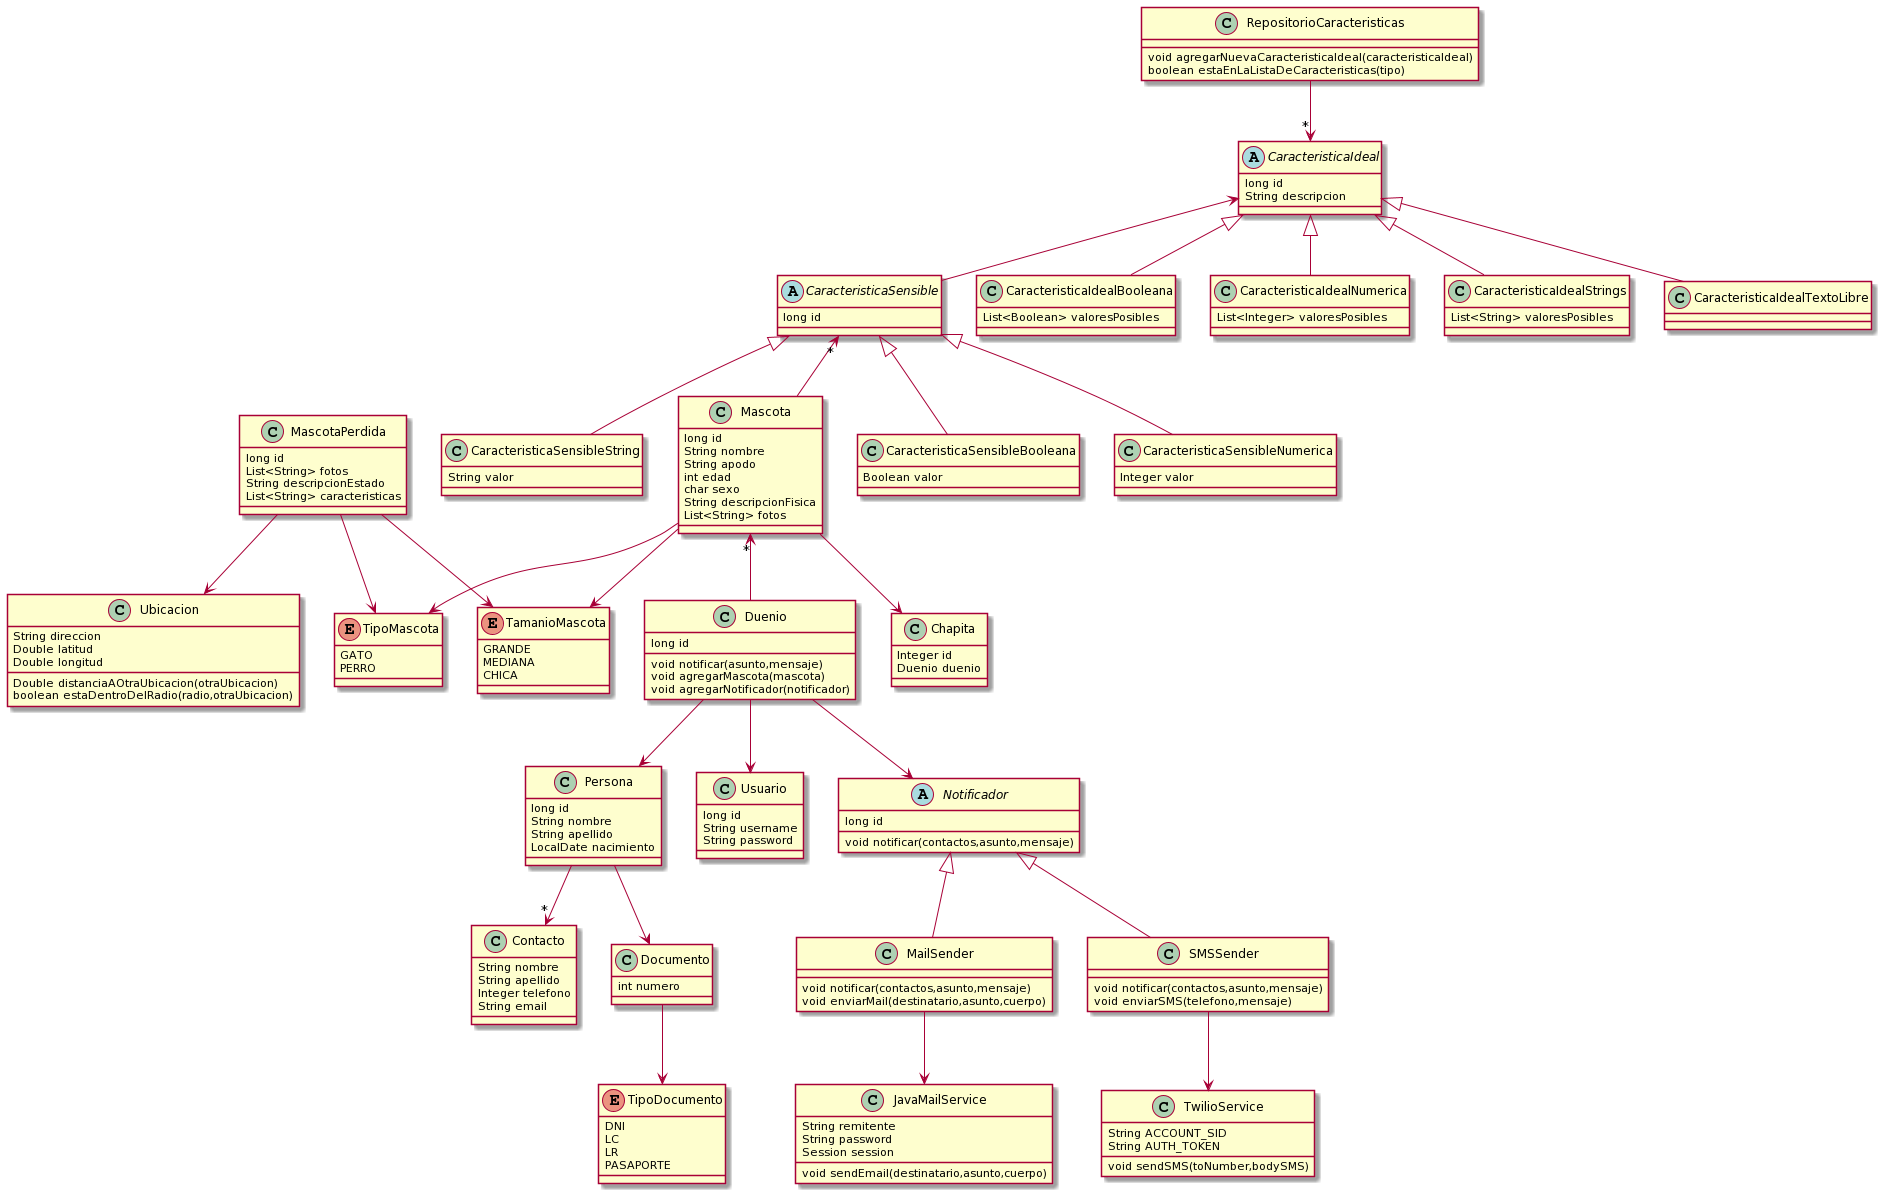

The diagram above was rendered by PlantUML. Its source (embedded in the PNG):
@startuml
class Mascota {
  long id
  String nombre
  String apodo
  int edad
  char sexo
  String descripcionFisica
  List<String> fotos
}

class MascotaPerdida {
  long id
  List<String> fotos
  String descripcionEstado
  List<String> caracteristicas
}

enum TamanioMascota {
  GRANDE
  MEDIANA
  CHICA
}

enum TipoMascota {
  GATO
  PERRO
}

class Chapita {
  Integer id
  Duenio duenio
}

class Ubicacion {
  String direccion
  Double latitud
  Double longitud 
  
  Double distanciaAOtraUbicacion(otraUbicacion)
  boolean estaDentroDelRadio(radio,otraUbicacion)
}


abstract CaracteristicaSensible {
  long id
}

abstract CaracteristicaIdeal {
  long id
  String descripcion
}

class CaracteristicaSensibleBooleana extends CaracteristicaSensible {
    Boolean valor
}
class CaracteristicaSensibleNumerica extends CaracteristicaSensible {
    Integer valor
}
class CaracteristicaSensibleString extends CaracteristicaSensible {
    String valor
}
class CaracteristicaIdealBooleana extends CaracteristicaIdeal{
  List<Boolean> valoresPosibles
}
class CaracteristicaIdealNumerica extends CaracteristicaIdeal{
  List<Integer> valoresPosibles
}
class CaracteristicaIdealStrings extends CaracteristicaIdeal{
  List<String> valoresPosibles
}
class CaracteristicaIdealTextoLibre extends CaracteristicaIdeal {

}




class Persona {
  long id
  String nombre
  String apellido
  LocalDate nacimiento
}

class Duenio {
  long id
  void notificar(asunto,mensaje)
  void agregarMascota(mascota)
  void agregarNotificador(notificador)
}

class Contacto {
  String nombre
  String apellido
  Integer telefono
  String email 
}

class Documento {
  int numero
}

enum TipoDocumento {
  DNI
  LC
  LR
  PASAPORTE
}

class Usuario {
  long id
  String username
  String password
}

abstract Notificador {
  long id
  void notificar(contactos,asunto,mensaje)
}

class MailSender extends Notificador {
  void notificar(contactos,asunto,mensaje)
  void enviarMail(destinatario,asunto,cuerpo)
}

class JavaMailService {
  String remitente
  String password
  Session session
  
  void sendEmail(destinatario,asunto,cuerpo)
}

class SMSSender extends Notificador {
  void notificar(contactos,asunto,mensaje)
  void enviarSMS(telefono,mensaje)
}

class TwilioService {
  String ACCOUNT_SID
  String AUTH_TOKEN
  
  void sendSMS(toNumber,bodySMS)
}

Persona --> Documento
Persona -->"*" Contacto

Duenio -up->"*" Mascota
Duenio --> Persona
Duenio --> Usuario
Duenio --> Notificador

Documento --> TipoDocumento

MailSender --> JavaMailService
SMSSender --> TwilioService

Mascota --> TipoMascota
Mascota --> TamanioMascota
Mascota --> Chapita
Mascota -up->"*" CaracteristicaSensible 

MascotaPerdida --> Ubicacion
MascotaPerdida --> TipoMascota
MascotaPerdida --> TamanioMascota

CaracteristicaSensible -up-> CaracteristicaIdeal

class RepositorioCaracteristicas {

  void agregarNuevaCaracteristicaIdeal(caracteristicaIdeal)
  boolean estaEnLaListaDeCaracteristicas(tipo)
}

RepositorioCaracteristicas -->"*" CaracteristicaIdeal
@enduml